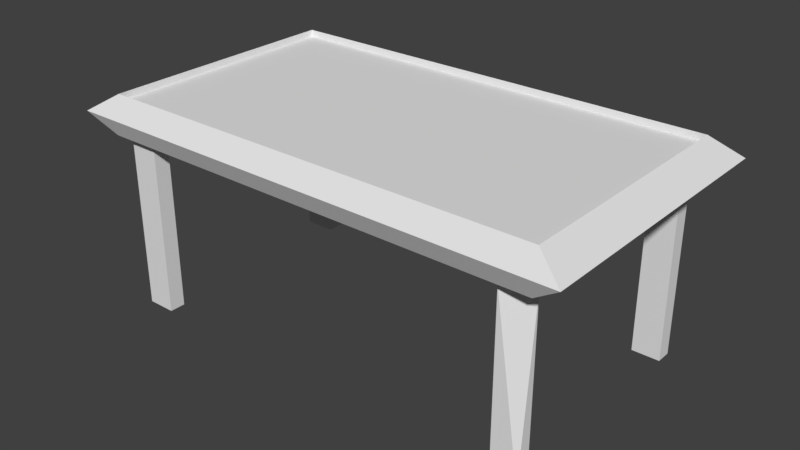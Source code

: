 # Source: tableBase.blend  (saved by Blender 2.79.0; exported with 4.5.12 LTS)
import bpy
from mathutils import Matrix  # noqa: F401  (used for matrix-valued properties, if any)

bpy.ops.wm.read_factory_settings(use_empty=True)
scene = bpy.context.scene
scene.name = 'Scene'

# ---- collections
col_collection_1 = bpy.data.collections.new('Collection 1'); scene.collection.children.link(col_collection_1)

# ---- world
world_world = bpy.data.worlds.new('World'); scene.world = world_world
world_world.color = (0.05088, 0.05088, 0.05088)
world_world.use_sun_shadow = False
world_world.sun_shadow_jitter_overblur = 0.0
world_world.cycles.sampling_method = 'MANUAL'

# ---- meshes
me_cube_001 = bpy.data.meshes.new('Cube.001')
me_cube_001.from_pydata([(-0.7878, -0.4536, 19.1), (-0.8857, -0.49, 15.77), (-0.7878, 0.4596, 19.1), (-0.8857, 0.496, 15.77), (0.7902, -0.4536, 19.1), (0.888, -0.49, 15.77), (0.7902, 0.4596, 19.1), (0.888, 0.496, 15.77), (0.5333, 0.4596, 19.1), (0.1785, 0.4596, 19.1), (-0.1762, 0.4596, 19.1), (-0.5309, 0.4596, 19.1), (-0.5309, 0.496, 15.77), (-0.1762, 0.496, 15.77), (0.1785, 0.496, 15.77), (0.5333, 0.496, 15.77), (-0.5309, -0.4536, 19.1), (-0.1762, -0.4536, 19.1), (0.1785, -0.4536, 19.1), (0.5333, -0.4536, 19.1), (0.5333, -0.49, 15.77), (0.1785, -0.49, 15.77), (-0.1762, -0.49, 15.77), (-0.5309, -0.49, 15.77), (-0.7878, 0.2988, 19.1), (-0.7878, 0.1016, 19.1), (-0.7878, -0.09559, 19.1), (-0.7878, -0.2928, 19.1), (-0.8857, -0.2928, 15.77), (-0.8857, -0.09559, 15.77), (-0.8857, 0.1016, 15.77), (-0.8857, 0.2988, 15.77), (0.7902, -0.2928, 19.1), (0.7902, -0.09559, 19.1), (0.7902, 0.1016, 19.1), (0.7902, 0.2988, 19.1), (0.888, 0.2988, 15.77), (0.888, 0.1016, 15.77), (0.888, -0.09559, 15.77), (0.888, -0.2928, 15.77), (-0.5309, 0.2988, 19.1), (-0.5309, 0.1016, 19.1), (-0.5309, -0.09559, 19.1), (-0.5309, -0.2928, 19.1), (-0.1762, 0.2988, 19.1), (-0.1762, 0.1016, 19.1), (-0.1762, -0.09559, 19.1), (-0.1762, -0.2928, 19.1), (0.1785, 0.2988, 19.1), (0.1785, 0.1016, 19.1), (0.1785, -0.09559, 19.1), (0.1785, -0.2928, 19.1), (0.5333, 0.2988, 19.1), (0.5333, 0.1016, 19.1), (0.5333, -0.09559, 19.1), (0.5333, -0.2928, 19.1), (-0.7591, -0.4196, 20.2), (-0.7641, 0.4285, 20.2), (0.76, 0.4248, 20.2), (0.6614, 0.4248, 20.2), (-0.6525, 0.4285, 20.2), (-0.6576, -0.4196, 20.2), (0.6654, -0.4166, 20.2), (-0.7641, 0.3664, 20.2), (-0.7591, -0.3632, 20.2), (0.756, -0.3662, 20.2), (0.76, 0.37, 20.2), (-0.6525, 0.3664, 20.2), (-0.6576, -0.3632, 20.2), (0.6614, 0.37, 20.2), (0.6654, -0.3662, 20.2), (-0.7591, -0.4196, 48.32), (-0.7641, 0.4285, 48.32), (0.756, -0.4166, 48.32), (0.76, 0.4248, 48.32), (0.6614, 0.4248, 48.32), (-0.6525, 0.4285, 48.32), (-0.6576, -0.4196, 48.32), (0.6654, -0.4166, 48.32), (-0.7641, 0.3664, 48.32), (-0.7591, -0.3632, 48.32), (0.756, -0.3662, 48.32), (0.76, 0.37, 48.32), (-0.6525, 0.3664, 48.32), (-0.6576, -0.3632, 48.32), (0.6614, 0.37, 48.32), (0.6654, -0.3662, 48.32), (-0.7854, -0.4343, 12.74), (-0.7854, 0.4403, 12.74), (0.7878, -0.4343, 12.74), (0.7878, 0.4403, 12.74), (-0.4708, 0.4403, 12.74), (-0.1561, 0.4403, 12.74), (0.1585, 0.4403, 12.74), (0.4731, 0.4403, 12.74), (0.4731, -0.4343, 12.74), (0.1585, -0.4343, 12.74), (-0.1561, -0.4343, 12.74), (-0.4708, -0.4343, 12.74), (-0.7854, -0.2594, 12.74), (-0.7854, -0.08444, 12.74), (-0.7854, 0.09047, 12.74), (-0.7854, 0.2654, 12.74), (0.7878, 0.2654, 12.74), (0.7878, 0.09047, 12.74), (0.7878, -0.08444, 12.74), (0.7878, -0.2594, 12.74), (-0.7854, -0.4343, 13.89), (-0.7854, 0.4403, 13.89), (0.7878, -0.4343, 13.89), (0.7878, 0.4403, 13.89), (-0.4708, 0.4403, 13.89), (-0.1561, 0.4403, 13.89), (0.1585, 0.4403, 13.89), (0.4731, 0.4403, 13.89), (0.4731, -0.4343, 13.89), (0.1585, -0.4343, 13.89), (-0.1561, -0.4343, 13.89), (-0.4708, -0.4343, 13.89), (-0.7854, -0.2594, 13.89), (-0.7854, -0.08444, 13.89), (-0.7854, 0.09047, 13.89), (-0.7854, 0.2654, 13.89), (0.7878, 0.2654, 13.89), (0.7878, 0.09047, 13.89), (0.7878, -0.08444, 13.89), (0.7878, -0.2594, 13.89), (0.4731, 0.2654, 13.89), (0.4731, 0.09047, 13.89), (0.4731, -0.08444, 13.89), (0.4731, -0.2594, 13.89), (0.1585, 0.2654, 13.89), (0.1585, 0.09047, 13.89), (0.1585, -0.08444, 13.89), (0.1585, -0.2594, 13.89), (-0.1561, 0.2654, 13.89), (-0.1561, 0.09047, 13.89), (-0.1561, -0.08444, 13.89), (-0.1561, -0.2594, 13.89), (-0.4708, 0.2654, 13.89), (-0.4708, 0.09047, 13.89), (-0.4708, -0.08444, 13.89), (-0.4708, -0.2594, 13.89)], [], [(24, 31, 3, 2), (8, 15, 7, 6), (32, 39, 5, 4), (16, 23, 1, 0), (43, 16, 61, 68), (43, 47, 17, 16), (47, 51, 18, 17), (51, 55, 19, 18), (4, 5, 20, 19), (19, 20, 21, 18), (18, 21, 22, 17), (17, 22, 23, 16), (2, 3, 12, 11), (11, 12, 13, 10), (10, 13, 14, 9), (9, 14, 15, 8), (9, 8, 52, 48), (48, 52, 53, 49), (49, 53, 54, 50), (50, 54, 55, 51), (10, 9, 48, 44), (44, 48, 49, 45), (45, 49, 50, 46), (46, 50, 51, 47), (11, 10, 44, 40), (40, 44, 45, 41), (41, 45, 46, 42), (42, 46, 47, 43), (35, 52, 69, 66), (24, 40, 41, 25), (25, 41, 42, 26), (26, 42, 43, 27), (5, 39, 106, 89), (39, 38, 105, 106), (31, 30, 101, 102), (38, 37, 104, 105), (30, 29, 100, 101), (37, 36, 103, 104), (7, 15, 94, 90), (23, 22, 97, 98), (29, 28, 99, 100), (15, 14, 93, 94), (36, 7, 90, 103), (22, 21, 96, 97), (28, 1, 87, 99), (1, 23, 98, 87), (14, 13, 92, 93), (21, 20, 95, 96), (13, 12, 91, 92), (3, 31, 102, 88), (20, 5, 89, 95), (12, 3, 88, 91), (11, 40, 67, 60), (52, 35, 34, 53), (53, 34, 33, 54), (54, 33, 32, 55), (6, 7, 36, 35), (35, 36, 37, 34), (34, 37, 38, 33), (33, 38, 39, 32), (0, 1, 28, 27), (27, 28, 29, 26), (26, 29, 30, 25), (25, 30, 31, 24), (60, 67, 83, 76), (58, 66, 82, 74), (32, 4, 19, 62, 78, 73, 81, 65), (27, 43, 68, 64), (2, 11, 60, 57), (8, 6, 58, 59), (55, 32, 65, 70), (16, 0, 56, 61), (19, 55, 70, 62), (52, 8, 59, 69), (6, 35, 66, 58), (24, 2, 57, 63), (0, 27, 64, 56), (40, 24, 63, 67), (86, 81, 73, 78), (80, 84, 77, 71), (72, 76, 83, 79), (75, 74, 82, 85), (69, 59, 75, 85), (59, 58, 74, 75), (67, 63, 79, 83), (61, 56, 71, 77), (64, 68, 84, 80), (68, 61, 77, 84), (66, 69, 85, 82), (62, 70, 86, 78), (56, 64, 80, 71), (70, 65, 81, 86), (63, 57, 72, 79), (57, 60, 76, 72), (103, 90, 110, 123), (92, 91, 111, 112), (102, 101, 121, 122), (91, 88, 108, 111), (98, 97, 117, 118), (101, 100, 120, 121), (87, 98, 118, 107), (97, 96, 116, 117), (100, 99, 119, 120), (89, 106, 126, 109), (96, 95, 115, 116), (99, 87, 107, 119), (90, 94, 114, 110), (106, 105, 125, 126), (95, 89, 109, 115), (88, 102, 122, 108), (105, 104, 124, 125), (94, 93, 113, 114), (104, 103, 123, 124), (93, 92, 112, 113), (142, 119, 107, 118), (126, 130, 115, 109), (130, 134, 116, 115), (134, 138, 117, 116), (138, 142, 118, 117), (112, 111, 139, 135), (135, 139, 140, 136), (136, 140, 141, 137), (137, 141, 142, 138), (113, 112, 135, 131), (131, 135, 136, 132), (132, 136, 137, 133), (133, 137, 138, 134), (114, 113, 131, 127), (127, 131, 132, 128), (128, 132, 133, 129), (129, 133, 134, 130), (110, 114, 127, 123), (123, 127, 128, 124), (124, 128, 129, 125), (125, 129, 130, 126), (111, 108, 122, 139), (139, 122, 121, 140), (140, 121, 120, 141), (141, 120, 119, 142)])
me_cube_001.use_remesh_preserve_volume = False
me_cube_001.use_remesh_preserve_attributes = False
me_cube_001.use_mirror_vertex_groups = False
me_cube_001.update()

# ---- objects
ob_cube = bpy.data.objects.new('Cube', me_cube_001)

# ---- transforms, parenting, visibility, modifiers, constraints
ob_cube.location = (0.0, 0.0, 1.033)
ob_cube.scale = (1.0, 1.0, -0.02122)
ob_cube.lineart.crease_threshold = 0.0

# ---- collection membership
col_collection_1.objects.link(ob_cube)

# ---- scene / render settings (as saved in the file)
scene.frame_start = 1; scene.frame_end = 250; scene.frame_set(1)
scene.render.engine = 'BLENDER_EEVEE_NEXT'
scene.render.resolution_percentage = 50
scene.render.dither_intensity = 0.0
scene.cycles.use_denoising = False
scene.cycles.samples = 128
scene.cycles.sampling_pattern = 'TABULATED_SOBOL'
scene.cycles.use_adaptive_sampling = False
scene.cycles.use_light_tree = False
scene.cycles.blur_glossy = 0.0
scene.cycles.sample_clamp_indirect = 0.0
scene.view_settings.view_transform = 'Standard'
bpy.context.view_layer.update()

# ---- added for rendering (the .blend has no active camera and no usable light): camera, sun
cam_auto = bpy.data.cameras.new('AutoCamera')
cam_auto.lens = 50.0
cam_auto.sensor_width = 36.0
cam_auto.clip_end = 1000.0
ob_auto_camera = bpy.data.objects.new('AutoCamera', cam_auto)
scene.collection.objects.link(ob_auto_camera)
ob_auto_camera.location = (2.00453, -2.40102, 1.98794)
ob_auto_camera.rotation_euler = (1.09748, -7.21219e-08, 0.694738)
scene.camera = ob_auto_camera
light_auto_sun = bpy.data.lights.new('AutoSun', 'SUN')
light_auto_sun.energy = 3.0
light_auto_sun.angle = 0.0523599
ob_auto_sun = bpy.data.objects.new('AutoSun', light_auto_sun)
scene.collection.objects.link(ob_auto_sun)
ob_auto_sun.rotation_euler = (0.872665, 0.174533, 0.523599)
bpy.context.view_layer.update()
